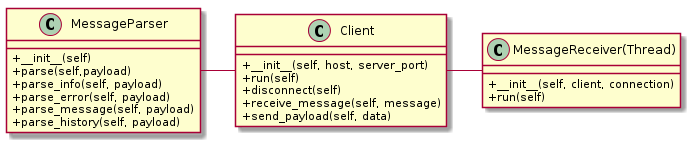

The diagram above was rendered by PlantUML. Its source (embedded in the PNG):
@startuml
skinparam classAttributeIconSize 0

class Client{
+__init__(self, host, server_port)
+run(self)
+disconnect(self)
+receive_message(self, message)
+send_payload(self, data)
}

class MessageParser{
+__init__(self)
+parse(self,payload)
+parse_info(self, payload)
+parse_error(self, payload)
+parse_message(self, payload)
+parse_history(self, payload)
}

class "MessageReceiver(Thread)" as MessageReceiver{
+__init__(self, client, connection)
+run(self)
}

MessageParser - Client
Client - MessageReceiver

@enduml